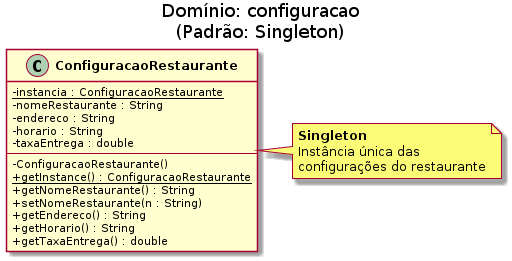

The diagram above was rendered by PlantUML. Its source (embedded in the PNG):
@startuml diagrama-configuracao
skinparam classAttributeIconSize 0
skinparam classFontStyle Bold
title Domínio: configuracao\n(Padrão: Singleton)

class ConfiguracaoRestaurante {
  - {static} instancia : ConfiguracaoRestaurante
  - nomeRestaurante : String
  - endereco : String
  - horario : String
  - taxaEntrega : double
  --
  - ConfiguracaoRestaurante()
  + {static} getInstance() : ConfiguracaoRestaurante
  + getNomeRestaurante() : String
  + setNomeRestaurante(n : String)
  + getEndereco() : String
  + getHorario() : String
  + getTaxaEntrega() : double
}

note right of ConfiguracaoRestaurante
  <b>Singleton</b>
  Instância única das
  configurações do restaurante
end note
@enduml